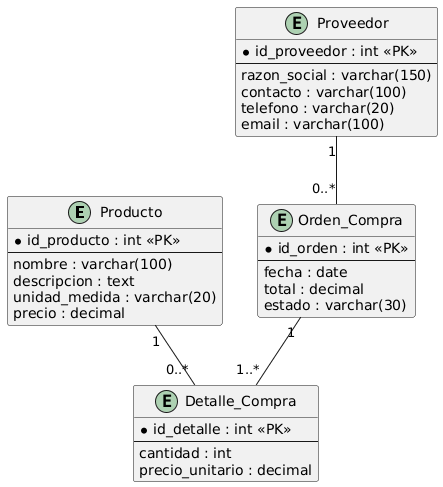

The diagram above was rendered by PlantUML. Its source (embedded in the PNG):
@startuml
entity "Producto" {
  * id_producto : int <<PK>>
  --
  nombre : varchar(100)
  descripcion : text
  unidad_medida : varchar(20)
  precio : decimal
}

entity "Proveedor" {
  * id_proveedor : int <<PK>>
  --
  razon_social : varchar(150)
  contacto : varchar(100)
  telefono : varchar(20)
  email : varchar(100)
}

entity "Orden_Compra" {
  * id_orden : int <<PK>>
  --
  fecha : date
  total : decimal
  estado : varchar(30)
}

entity "Detalle_Compra" {
  * id_detalle : int <<PK>>
  --
  cantidad : int
  precio_unitario : decimal
}

Orden_Compra "1" -- "1..*" Detalle_Compra
Producto "1" -- "0..*" Detalle_Compra
Proveedor "1" -- "0..*" Orden_Compra
@enduml